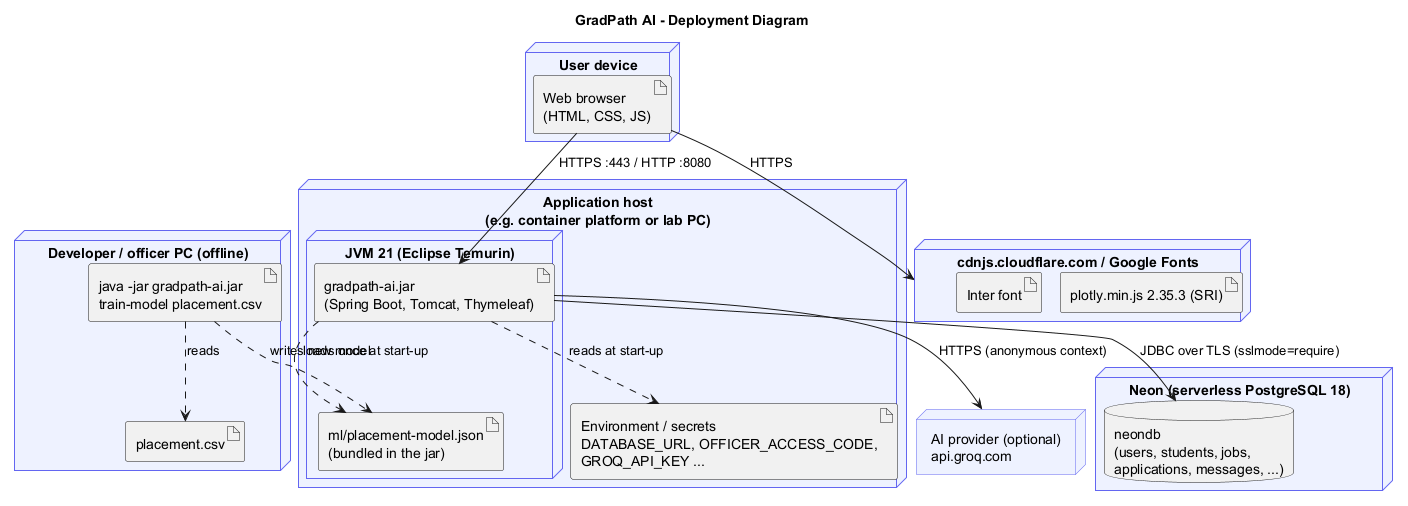

The diagram above was rendered by PlantUML. Its source (embedded in the PNG):
@startuml 08_deployment
!pragma layout smetana
title GradPath AI - Deployment Diagram
skinparam node {
  BackgroundColor #EEF2FF
  BorderColor #6366F1
}

node "User device" as dev {
  artifact "Web browser\n(HTML, CSS, JS)" as br
}
node "cdnjs.cloudflare.com / Google Fonts" as cdn {
  artifact "plotly.min.js 2.35.3 (SRI)" as plotly
  artifact "Inter font" as font
}
node "Application host\n(e.g. container platform or lab PC)" as host {
  node "JVM 21 (Eclipse Temurin)" as jvm {
    artifact "gradpath-ai.jar\n(Spring Boot, Tomcat, Thymeleaf)" as jar
    artifact "ml/placement-model.json\n(bundled in the jar)" as model
  }
  artifact "Environment / secrets\nDATABASE_URL, OFFICER_ACCESS_CODE,\nGROQ_API_KEY ..." as env
}
node "Neon (serverless PostgreSQL 18)" as neon {
  database "neondb\n(users, students, jobs,\napplications, messages, ...)" as db
}
node "AI provider (optional)\napi.groq.com" as groq

br --> jar : HTTPS :443 / HTTP :8080
br --> cdn : HTTPS
jar --> db : JDBC over TLS (sslmode=require)
jar --> groq : HTTPS (anonymous context)
jar ..> env : reads at start-up
jar ..> model : loads once at start-up
node "Developer / officer PC (offline)" as dev2 {
  artifact "placement.csv" as csv
  artifact "java -jar gradpath-ai.jar\ntrain-model placement.csv" as trainer
}
trainer ..> csv : reads
trainer ..> model : writes new model
@enduml